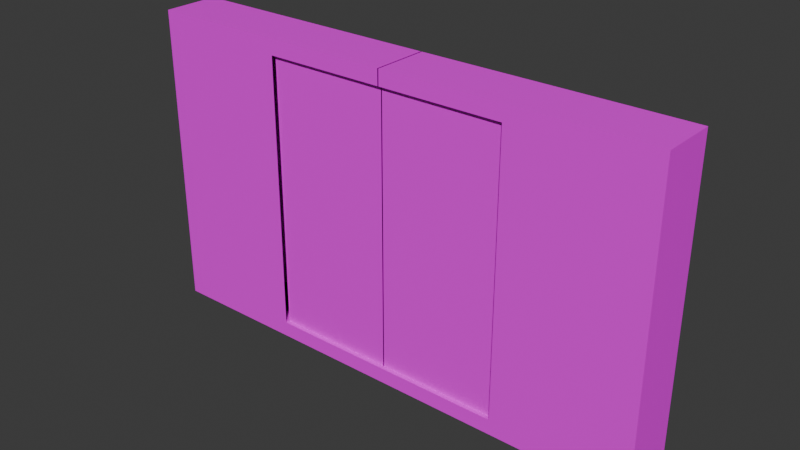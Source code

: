 # Source: door.blend  (saved by Blender 5.0.119; exported with 4.5.12 LTS)
import bpy
from mathutils import Matrix  # noqa: F401  (used for matrix-valued properties, if any)

bpy.ops.wm.read_factory_settings(use_empty=True)
scene = bpy.context.scene
scene.name = 'Scene'

# ---- collections
col_collection = bpy.data.collections.new('Collection'); scene.collection.children.link(col_collection)

# ---- images (referenced by path relative to the original .blend; pixels are not part of the script)
import os
ASSET_DIR = os.environ.get("B2B_ASSET_DIR", "")  # directory of the original .blend (textures are referenced by path, not embedded)
HERE = os.path.dirname(os.path.abspath(__file__))  # packed textures are extracted next to this script under _unpacked/

def load_image(name, relpath, width, height, colorspace="sRGB"):
    """Load a texture the original file referenced (path relative to the .blend, or extracted next to this script)."""
    p = next((c for c in (os.path.join(HERE, relpath), os.path.join(ASSET_DIR, relpath)) if relpath and os.path.exists(c)), "")
    if p:
        img = bpy.data.images.load(p, check_existing=True)
        img.name = name
    else:  # same state as the original file: an image datablock whose file is absent (Cycles renders it pink)
        img = bpy.data.images.new(name, width, height)
        img.source = "FILE"
        img.filepath = "//" + (relpath or name)
    img.colorspace_settings.name = colorspace
    return img
img_door_texture_atlus_png = load_image('door-texture-atlus.png', 'door-texture-atlus.png', 1024, 1024, 'sRGB')

# ---- materials (node trees are filled in below, after node groups)
mat_material = bpy.data.materials.new('Material')
mat_material.alpha_threshold = 0.0
mat_material.use_backface_culling_lightprobe_volume = False
mat_material.roughness = 0.5
mat_material.line_color = (0.0, 0.0, 0.0, 1.0)

# ---- material node trees
mat_material.use_nodes = True; mat_material.node_tree.nodes.clear()
_N = mat_material.node_tree.nodes; _L = mat_material.node_tree.links
n0 = _N.new('ShaderNodeOutputMaterial'); n0.name = 'Material Output'; n0.location = (200, 100)
n1 = _N.new('ShaderNodeBsdfPrincipled'); n1.name = 'Principled BSDF'; n1.location = (-200, 100)
n2 = _N.new('ShaderNodeTexImage'); n2.name = 'Image Texture'; n2.location = (-576, 151)
n2.image = img_door_texture_atlus_png
_L.new(n1.outputs[0], n0.inputs[0])
_L.new(n2.outputs[0], n1.inputs[0])
n0.is_active_output = True

# ---- world
world_world = bpy.data.worlds.new('World'); scene.world = world_world
world_world.use_nodes = True; world_world.node_tree.nodes.clear()
_N = world_world.node_tree.nodes; _L = world_world.node_tree.links
n0 = _N.new('ShaderNodeOutputWorld'); n0.name = 'World Output'; n0.location = (200, 100)
n1 = _N.new('ShaderNodeBackground'); n1.name = 'Background'; n1.location = (-200, 100)
n1.inputs[0].default_value = (0.05088, 0.05088, 0.05088, 1.0)
_L.new(n1.outputs[0], n0.inputs[0])
n0.is_active_output = True
world_world.color = (0.05088, 0.05088, 0.05088)
world_world.sun_shadow_jitter_overblur = 0.0

# ---- meshes
me_cube = bpy.data.meshes.new('Cube')
me_cube.from_pydata([(2.008, 0.4579, 3.5), (2.008, 0.4579, -1.0), (2.008, -0.4579, 3.5), (2.008, -0.4579, -1.0), (0.008076, 0.4579, 3.5), (-0.008076, 0.4579, -1.0), (0.008076, -0.4579, 3.5), (-0.008076, -0.4579, -1.0), (2.258, 0.4579, 3.5), (2.258, 0.4579, -1.0), (2.258, -0.4579, 3.5), (2.258, -0.4579, -1.0), (2.008, -0.4579, 3.75), (0.008076, -0.4579, 3.75), (2.008, 0.4579, 3.75), (0.008076, 0.4579, 3.75), (2.258, 0.4579, 3.75), (2.258, -0.4579, 3.75), (-0.008076, 0.4579, -1.25), (-0.008076, -0.4579, -1.25), (2.008, 0.4579, -1.25), (2.008, -0.4579, -1.25), (2.258, -0.4579, -1.25), (2.258, 0.4579, -1.25), (2.258, 0.4579, 3.5), (2.258, 0.4579, -1.0), (2.258, -0.4579, 3.5), (2.258, -0.4579, -1.0), (4.258, 0.4579, 3.5), (4.258, -0.4579, 3.5), (4.258, -0.4579, -1.0), (4.258, 0.4579, -1.0), (4.258, 0.4579, 3.75), (4.258, -0.4579, 3.75), (4.258, -0.4579, -1.25), (4.258, 0.4579, -1.25), (4.258, 0.4579, 3.5), (4.258, 0.4579, -1.0), (4.258, -0.4579, 3.5), (4.258, -0.4579, -1.0), (-0.008076, 0.4579, 3.5), (-0.008076, -0.4579, 3.5), (-0.008076, -0.4579, 3.75), (-0.008076, 0.4579, 3.75)], [(25, 23)], [(2, 10, 17, 12), (11, 3, 21, 22), (4, 6, 13, 15), (8, 10, 26, 24), (2, 3, 11, 10), (1, 0, 8, 9), (7, 5, 18, 19), (14, 15, 13, 12), (14, 12, 17, 16), (22, 23, 35, 34), (0, 4, 15, 14), (8, 0, 14, 16), (6, 2, 12, 13), (18, 20, 21, 19), (21, 20, 23, 22), (5, 1, 20, 18), (1, 9, 23, 20), (3, 7, 19, 21), (24, 26, 38, 36), (9, 11, 30, 31), (9, 8, 24, 25), (10, 11, 27, 26), (29, 28, 32, 33), (31, 30, 34, 35), (37, 36, 38, 39), (23, 9, 31, 35), (27, 25, 37, 39), (8, 16, 32, 28), (25, 24, 36, 37), (16, 17, 33, 32), (11, 22, 34, 30), (10, 8, 28, 29), (26, 27, 39, 38), (17, 10, 29, 33), (40, 43, 42, 41), (5, 7, 3, 1), (2, 6, 4, 0, 40, 41), (2, 0, 4, 40, 41, 6), (2, 0, 8, 24, 10, 26), (11, 9, 1, 3, 27, 25)])
_uv = me_cube.uv_layers.new(name='UVMap')
_uv.uv.foreach_set('vector', [0.9402, 0.9417, 0.9988, 0.9417, 0.9988, 1.0, 0.9402, 1.0, 0.996, 0.05758, 0.9424, 0.05758, 0.9424, 0.003974, 0.996, 0.003974, 0.625, 0.25, 0.625, 0.0, 0.625, 0.0, 0.625, 0.25, 0.625, 0.5, 0.625, 0.75, 0.625, 0.75, 0.625, 0.5, 0.9478, 1.001, 0.9478, 0.02688, 0.9986, 0.02688, 0.9986, 1.001, 0.301, 0.0232, 0.301, 0.9932, 0.2654, 0.9932, 0.2654, 0.0232, 0.375, 0.0, 0.375, 0.25, 0.375, 0.25, 0.375, 0.0, 0.1282, 0.5489, 0.01705, 0.5489, 0.01705, 0.498, 0.1282, 0.498, 0.1282, 0.5489, 0.1282, 0.498, 0.1421, 0.498, 0.1421, 0.5489, 0.1383, 0.5508, 0.1383, 0.4999, 0.2495, 0.4999, 0.2495, 0.5508, 0.3067, 0.9578, 0.6226, 0.9578, 0.6226, 0.9973, 0.3067, 0.9973, 0.2598, 0.9596, 0.2988, 0.9596, 0.2988, 0.9987, 0.2598, 0.9987, 0.6254, 0.9759, 0.9459, 0.9759, 0.9459, 0.9993, 0.6254, 0.9993, 0.01229, 0.4999, 0.1244, 0.4999, 0.1244, 0.5508, 0.01229, 0.5508, 0.1244, 0.5508, 0.1244, 0.4999, 0.1383, 0.4999, 0.1383, 0.5508, 0.3216, 0.01466, 0.6231, 0.01466, 0.6231, 0.06957, 0.3216, 0.06957, 0.3219, 0.06423, 0.268, 0.06423, 0.268, 0.01026, 0.3219, 0.01026, 0.9478, 0.08472, 0.6258, 0.08472, 0.6258, 0.03284, 0.9478, 0.03284, 0.625, 0.5, 0.625, 0.75, 0.625, 0.75, 0.625, 0.5, 0.375, 0.5, 0.375, 0.75, 0.375, 0.75, 0.375, 0.5, 0.375, 0.5, 0.625, 0.5, 0.625, 0.5, 0.375, 0.5, 0.625, 0.75, 0.375, 0.75, 0.375, 0.75, 0.625, 0.75, 0.03825, 0.5066, 0.03816, 0.5479, 0.02689, 0.5479, 0.02698, 0.5066, 0.241, 0.5484, 0.2411, 0.5071, 0.2524, 0.5071, 0.2523, 0.5484, 0.241, 0.5484, 0.03816, 0.5479, 0.03825, 0.5066, 0.2411, 0.5071, 0.2469, 0.3779, 0.2469, 0.4056, 0.02487, 0.4056, 0.02487, 0.3779, 0.375, 0.75, 0.375, 0.5, 0.375, 0.5, 0.375, 0.75, 0.2492, 0.3694, 0.2492, 0.3994, 0.008931, 0.3994, 0.008931, 0.3694, 0.2515, 0.6187, 0.2515, 0.9961, 0.002551, 0.9961, 0.002551, 0.6187, 0.1421, 0.5489, 0.1421, 0.498, 0.2533, 0.498, 0.2533, 0.5489, 0.08725, 0.3785, 0.08682, 0.3646, 0.2031, 0.3631, 0.2039, 0.3771, 0.625, 0.75, 0.625, 0.5, 0.625, 0.5, 0.625, 0.75, 0.2537, 0.6126, 0.2537, 0.9948, 0.001917, 0.9973, 0.001917, 0.615, 0.09389, 0.4293, 0.09341, 0.4135, 0.2176, 0.4143, 0.2185, 0.4303, 0.625, 0.25, 0.625, 0.25, 0.625, 0.0, 0.625, 0.0, 0.375, 0.25, 0.375, 1.0, 0.0, 0.0, 0.375, 0.5, 0.625, 0.75, 0.625, 0.0, 0.625, 0.25, 0.625, 0.5, 0.625, 0.25, 0.625, 0.0, 0.625, 0.75, 0.625, 0.5, 0.625, 0.25, 0.625, 0.25, 0.625, 0.0, 0.625, 1.0, 0.625, 0.75, 0.625, 0.5, 0.625, 0.5, 0.625, 0.5, 0.625, 0.75, 0.625, 0.75, 0.375, 0.75, 0.375, 0.5, 0.375, 0.5, 0.0, 0.0, 0.375, 0.75, 0.375, 0.5])
me_cube.materials.append(mat_material)
me_cube.use_mirror_vertex_groups = False
me_cube.update()
me_cube_001 = bpy.data.meshes.new('Cube.001')
me_cube_001.from_pydata([(-2.008, 0.4579, 3.5), (-2.008, 0.4579, -1.0), (-2.008, -0.4579, 3.5), (-2.008, -0.4579, -1.0), (-0.008076, 0.4579, 3.5), (-0.008076, 0.4579, -1.0), (-0.008076, -0.4579, 3.5), (-0.008076, -0.4579, -1.0), (-2.258, 0.4579, 3.5), (-2.258, 0.4579, -1.0), (-2.258, -0.4579, 3.5), (-2.258, -0.4579, -1.0), (-2.008, -0.4579, 3.75), (-0.008076, -0.4579, 3.75), (-2.008, 0.4579, 3.75), (-0.008076, 0.4579, 3.75), (-2.258, 0.4579, 3.75), (-2.258, -0.4579, 3.75), (-0.008076, 0.4579, -1.25), (-0.008076, -0.4579, -1.25), (-2.008, 0.4579, -1.25), (-2.008, -0.4579, -1.25), (-2.258, -0.4579, -1.25), (-2.258, 0.4579, -1.25), (-2.258, 0.4579, 3.5), (-2.258, 0.4579, -1.0), (-2.258, -0.4579, 3.5), (-2.258, -0.4579, -1.0), (-4.258, 0.4579, 3.5), (-4.258, -0.4579, 3.5), (-4.258, -0.4579, -1.0), (-4.258, 0.4579, -1.0), (-4.258, 0.4579, 3.75), (-4.258, -0.4579, 3.75), (-4.258, -0.4579, -1.25), (-4.258, 0.4579, -1.25), (-4.258, 0.4579, 3.5), (-4.258, 0.4579, -1.0), (-4.258, -0.4579, 3.5), (-4.258, -0.4579, -1.0)], [], [(2, 12, 17, 10), (11, 22, 21, 3), (8, 24, 26, 10), (2, 10, 11, 3), (1, 9, 8, 0), (14, 12, 13, 15), (14, 16, 17, 12), (22, 34, 35, 23), (0, 14, 15, 4), (8, 16, 14, 0), (6, 13, 12, 2), (18, 19, 21, 20), (21, 22, 23, 20), (5, 18, 20, 1), (1, 20, 23, 9), (3, 21, 19, 7), (24, 36, 38, 26), (9, 31, 30, 11), (9, 25, 24, 8), (11, 27, 25, 9), (10, 26, 27, 11), (29, 33, 32, 28), (31, 35, 34, 30), (37, 39, 38, 36), (23, 35, 31, 9), (27, 39, 37, 25), (8, 28, 32, 16), (25, 37, 36, 24), (16, 32, 33, 17), (11, 30, 34, 22), (10, 29, 28, 8), (26, 38, 39, 27), (17, 33, 29, 10), (5, 7, 19, 18), (1, 3, 7, 5), (3, 1, 9, 25, 11, 27), (6, 4, 15, 13), (2, 0, 4, 6), (0, 2, 26, 10, 24, 8)])
_uv = me_cube_001.uv_layers.new(name='UVMap')
_uv.uv.foreach_set('vector', [0.3103, 0.9527, 0.3103, 0.9969, 0.2661, 0.9969, 0.2661, 0.9527, 0.274, 0.05905, 0.274, 0.01884, 0.3142, 0.01884, 0.3142, 0.05905, 0.625, 0.5, 0.625, 0.5, 0.625, 0.75, 0.625, 0.75, 0.3158, 0.9965, 0.2632, 0.9965, 0.2632, 0.03472, 0.3158, 0.03472, 0.9508, 0.07368, 0.9971, 0.07368, 0.9971, 0.9543, 0.9508, 0.9543, 0.1266, 0.5538, 0.1266, 0.5029, 0.2378, 0.5029, 0.2378, 0.5538, 0.1266, 0.5538, 0.1127, 0.5538, 0.1127, 0.5029, 0.1266, 0.5029, 0.1098, 0.5684, -0.001385, 0.5684, -0.001385, 0.5175, 0.1098, 0.5175, 0.9647, 0.9636, 0.9647, 0.9954, 0.627, 0.9954, 0.627, 0.9636, 0.9948, 0.961, 0.9948, 0.996, 0.9599, 0.996, 0.9599, 0.961, 0.6252, 0.9745, 0.6252, 1.0, 0.2632, 1.0, 0.2632, 0.9745, 0.2349, 0.5175, 0.2349, 0.5684, 0.1237, 0.5684, 0.1237, 0.5175, 0.1237, 0.5684, 0.1098, 0.5684, 0.1098, 0.5175, 0.1237, 0.5175, 0.6412, 0.08519, 0.6412, 1.637e-05, 0.9456, 1.637e-05, 0.9456, 0.08519, 0.9433, 0.05617, 0.9433, 0.003645, 0.9958, 0.003645, 0.9958, 0.05617, 0.3018, 0.08511, 0.3018, 0.03108, 0.6256, 0.03108, 0.6256, 0.08511, 0.625, 0.5, 0.625, 0.5, 0.625, 0.75, 0.625, 0.75, 0.375, 0.5, 0.375, 0.5, 0.375, 0.75, 0.375, 0.75, 0.375, 0.5, 0.375, 0.5, 0.625, 0.5, 0.625, 0.5, 0.375, 0.75, 0.375, 0.75, 0.375, 0.5, 0.375, 0.5, 0.625, 0.75, 0.625, 0.75, 0.375, 0.75, 0.375, 0.75, 0.04114, 0.556, 0.02998, 0.5561, 0.02986, 0.5152, 0.04103, 0.5151, 0.2421, 0.5146, 0.2532, 0.5146, 0.2533, 0.5555, 0.2422, 0.5555, 0.2421, 0.5146, 0.2422, 0.5555, 0.04114, 0.556, 0.04103, 0.5151, 0.006319, 0.3609, 0.2421, 0.3609, 0.2421, 0.3903, 0.006319, 0.3903, 0.375, 0.75, 0.375, 0.75, 0.375, 0.5, 0.375, 0.5, 0.01381, 0.3818, 0.2327, 0.3818, 0.2327, 0.4092, 0.01381, 0.4092, 0.00163, 0.6156, 0.2556, 0.6156, 0.2556, 0.9993, 0.00163, 0.9993, 0.1127, 0.5538, 0.001545, 0.5538, 0.001545, 0.5029, 0.1127, 0.5029, 0.1481, 0.3847, 0.05546, 0.3847, 0.05546, 0.3731, 0.1481, 0.3731, 0.625, 0.75, 0.625, 0.75, 0.625, 0.5, 0.625, 0.5, 0.2597, 0.9984, 0.003606, 0.9984, 0.003606, 0.6126, 0.2597, 0.6126, 0.2537, 0.4344, 0.0936, 0.4344, 0.0936, 0.4144, 0.2537, 0.4144, 0.375, 0.25, 0.375, 1.0, 0.375, 1.0, 0.125, 0.5, 0.375, 0.5, 0.375, 0.75, 0.375, 1.0, 0.375, 0.25, 0.375, 0.75, 0.375, 0.5, 0.375, 0.5, 0.375, 0.5, 0.375, 0.75, 0.375, 0.75, 0.625, 1.0, 0.625, 0.25, 0.625, 0.25, 0.875, 0.75, 0.625, 0.75, 0.625, 0.5, 0.625, 0.25, 0.625, 1.0, 0.625, 0.5, 0.625, 0.75, 0.625, 0.75, 0.625, 0.75, 0.625, 0.5, 0.625, 0.5])
me_cube_001.materials.append(mat_material)
me_cube_001.use_mirror_vertex_groups = False
me_cube_001.update()
me_cube_002 = bpy.data.meshes.new('Cube.002')
me_cube_002.from_pydata([(2.008, 0.4579, 3.5), (2.008, 0.4579, -1.0), (2.008, -0.4579, 3.5), (2.008, -0.4579, -1.0), (0.008076, 0.4579, 3.5), (0.008076, 0.4579, -1.0), (0.008076, -0.4579, 3.5), (0.008076, -0.4579, -1.0), (-0.008076, 0.4579, 3.5), (-0.008076, 0.4579, -1.0), (-0.008076, -0.4579, 3.5), (-0.008076, -0.4579, -1.0)], [], [(3, 2, 6, 7), (7, 6, 4, 5), (5, 4, 0, 1), (11, 9, 8, 10), (2, 0, 4, 6), (1, 0, 2, 3), (5, 9, 11, 3, 7), (1, 3, 7, 9, 5)])
_uv = me_cube_002.uv_layers.new(name='UVMap')
_uv.uv.foreach_set('vector', [0.9467, 0.08116, 0.956, 0.9651, 0.6377, 0.9659, 0.6376, 0.08065, 0.375, 0.0, 0.625, 0.0, 0.625, 0.25, 0.375, 0.25, 0.634, 0.08062, 0.634, 0.9659, 0.3197, 0.9659, 0.3197, 0.08062, 0.375, 0.0, 0.375, 0.25, 0.625, 0.25, 0.625, 0.0, 0.625, 0.75, 0.625, 0.5, 0.625, 0.25, 0.625, 0.0, 0.375, 0.5, 0.625, 0.5, 0.625, 0.75, 0.375, 0.75, 0.375, 0.25, 0.375, 0.25, 0.375, 0.0, 0.375, 0.75, 0.375, 1.0, 0.375, 0.5, 0.375, 0.75, 0.375, 1.0, 0.375, 0.25, 0.375, 0.25])
me_cube_002.materials.append(mat_material)
me_cube_002.use_mirror_vertex_groups = False
me_cube_002.update()
me_cube_003 = bpy.data.meshes.new('Cube.003')
me_cube_003.from_pydata([(-2.008, 0.4579, 3.5), (-2.008, 0.4579, -1.0), (-2.008, -0.4579, 3.5), (-2.008, -0.4579, -1.0), (-0.008076, 0.4579, 3.5), (-0.008076, 0.4579, -1.0), (-0.008076, -0.4579, 3.5), (-0.008076, -0.4579, -1.0)], [], [(3, 7, 6, 2), (5, 1, 0, 4), (7, 5, 4, 6), (2, 6, 4, 0), (1, 5, 7, 3), (1, 3, 2, 0)])
_uv = me_cube_003.uv_layers.new(name='UVMap')
_uv.uv.foreach_set('vector', [0.3133, 0.08734, 0.6215, 0.08734, 0.6215, 0.9757, 0.3133, 0.9757, 0.6299, 0.08746, 0.9462, 0.08746, 0.9462, 0.9717, 0.6299, 0.9717, 0.375, 1.0, 0.375, 0.25, 0.625, 0.25, 0.625, 1.0, 0.625, 0.75, 0.625, 1.0, 0.625, 0.25, 0.625, 0.5, 0.375, 0.5, 0.375, 0.25, 0.375, 1.0, 0.375, 0.75, 0.375, 0.5, 0.375, 0.75, 0.625, 0.75, 0.625, 0.5])
me_cube_003.materials.append(mat_material)
me_cube_003.use_mirror_vertex_groups = False
me_cube_003.update()

# ---- objects
ob_door_r = bpy.data.objects.new('Door.R', me_cube)
ob_door_l = bpy.data.objects.new('Door.L', me_cube_001)
ob_door_inner_r = bpy.data.objects.new('Door.inner.R', me_cube_002)
ob_door_inner_l = bpy.data.objects.new('Door.inner.L', me_cube_003)

# ---- transforms, parenting, visibility, modifiers, constraints
ob_door_r.location = (0.0, 0.0, 0.0)
ob_door_r.lock_rotations_4d = False
ob_door_r.empty_display_type = 'ARROWS'
ob_door_r.lineart.crease_threshold = 0.0
ob_door_l.location = (0.0, 0.0, 0.0)
ob_door_l.lock_rotations_4d = False
ob_door_l.empty_display_type = 'ARROWS'
ob_door_l.lineart.crease_threshold = 0.0
ob_door_inner_r.location = (0.0, 0.0, 0.0)
ob_door_inner_r.scale = (1.0, 0.8457, 1.0)
ob_door_inner_r.lock_rotations_4d = False
ob_door_inner_r.empty_display_type = 'ARROWS'
ob_door_inner_r.lineart.crease_threshold = 0.0
ob_door_inner_l.location = (0.0, 0.0, 0.0)
ob_door_inner_l.scale = (1.0, 0.8457, 1.0)
ob_door_inner_l.lock_rotations_4d = False
ob_door_inner_l.empty_display_type = 'ARROWS'
ob_door_inner_l.lineart.crease_threshold = 0.0

# ---- collection membership
col_collection.objects.link(ob_door_r)
col_collection.objects.link(ob_door_l)
col_collection.objects.link(ob_door_inner_r)
col_collection.objects.link(ob_door_inner_l)

# ---- scene / render settings (as saved in the file)
scene.frame_start = 1; scene.frame_end = 250; scene.frame_set(1)
scene.render.engine = 'BLENDER_EEVEE_NEXT'
scene.render.bake_bias = 0.0
scene.render.bake_samples = 0
scene.cycles.sampling_pattern = 'TABULATED_SOBOL'
scene.eevee.use_volume_custom_range = False
bpy.context.view_layer.update()

# ---- added for rendering (the .blend has no active camera and no usable light): camera, sun
cam_auto = bpy.data.cameras.new('AutoCamera')
cam_auto.lens = 50.0
cam_auto.sensor_width = 36.0
cam_auto.clip_end = 1000.0
ob_auto_camera = bpy.data.objects.new('AutoCamera', cam_auto)
scene.collection.objects.link(ob_auto_camera)
ob_auto_camera.location = (9.17623, -11.0115, 8.59098)
ob_auto_camera.rotation_euler = (1.09748, -7.21219e-08, 0.694738)
scene.camera = ob_auto_camera
light_auto_sun = bpy.data.lights.new('AutoSun', 'SUN')
light_auto_sun.energy = 3.0
light_auto_sun.angle = 0.0523599
ob_auto_sun = bpy.data.objects.new('AutoSun', light_auto_sun)
scene.collection.objects.link(ob_auto_sun)
ob_auto_sun.rotation_euler = (0.872665, 0.174533, 0.523599)
bpy.context.view_layer.update()
